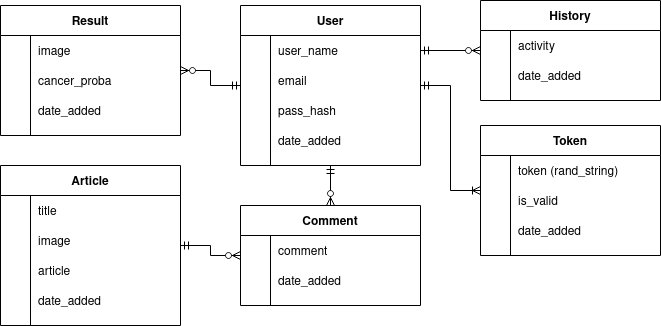

The diagram above was exported from draw.io. Its source (the exported page's mxGraphModel, read from the mxfile embedded in the PNG):
<mxGraphModel dx="185" dy="492" grid="1" gridSize="10" guides="1" tooltips="1" connect="1" arrows="1" fold="1" page="1" pageScale="1" pageWidth="850" pageHeight="1100" math="0" shadow="0">
  <root>
    <mxCell id="0" />
    <mxCell id="1" parent="0" />
    <mxCell id="_-v3F0RrXl1EquNzgoCr-3" style="edgeStyle=orthogonalEdgeStyle;rounded=0;orthogonalLoop=1;jettySize=auto;html=1;startArrow=ERmandOne;startFill=0;endArrow=ERzeroToMany;endFill=1;" edge="1" parent="1" source="ZsZLd5At9pM4w2DD4RDp-1" target="ZsZLd5At9pM4w2DD4RDp-53">
      <mxGeometry relative="1" as="geometry" />
    </mxCell>
    <mxCell id="_-v3F0RrXl1EquNzgoCr-4" style="edgeStyle=orthogonalEdgeStyle;rounded=0;orthogonalLoop=1;jettySize=auto;html=1;startArrow=ERmandOne;startFill=0;endArrow=ERzeroToMany;endFill=1;" edge="1" parent="1" source="ZsZLd5At9pM4w2DD4RDp-1" target="ZsZLd5At9pM4w2DD4RDp-14">
      <mxGeometry relative="1" as="geometry" />
    </mxCell>
    <mxCell id="ZsZLd5At9pM4w2DD4RDp-1" value="User" style="shape=table;startSize=30;container=1;collapsible=1;childLayout=tableLayout;fixedRows=1;rowLines=0;fontStyle=1;align=center;resizeLast=1;" vertex="1" parent="1">
      <mxGeometry x="280" y="40" width="180" height="160" as="geometry" />
    </mxCell>
    <mxCell id="ZsZLd5At9pM4w2DD4RDp-5" value="" style="shape=partialRectangle;collapsible=0;dropTarget=0;pointerEvents=0;fillColor=none;top=0;left=0;bottom=0;right=0;points=[[0,0.5],[1,0.5]];portConstraint=eastwest;" vertex="1" parent="ZsZLd5At9pM4w2DD4RDp-1">
      <mxGeometry y="30" width="180" height="30" as="geometry" />
    </mxCell>
    <mxCell id="ZsZLd5At9pM4w2DD4RDp-6" value="" style="shape=partialRectangle;connectable=0;fillColor=none;top=0;left=0;bottom=0;right=0;editable=1;overflow=hidden;" vertex="1" parent="ZsZLd5At9pM4w2DD4RDp-5">
      <mxGeometry width="30" height="30" as="geometry" />
    </mxCell>
    <mxCell id="ZsZLd5At9pM4w2DD4RDp-7" value="user_name" style="shape=partialRectangle;connectable=0;fillColor=none;top=0;left=0;bottom=0;right=0;align=left;spacingLeft=6;overflow=hidden;" vertex="1" parent="ZsZLd5At9pM4w2DD4RDp-5">
      <mxGeometry x="30" width="150" height="30" as="geometry" />
    </mxCell>
    <mxCell id="ZsZLd5At9pM4w2DD4RDp-8" value="" style="shape=partialRectangle;collapsible=0;dropTarget=0;pointerEvents=0;fillColor=none;top=0;left=0;bottom=0;right=0;points=[[0,0.5],[1,0.5]];portConstraint=eastwest;" vertex="1" parent="ZsZLd5At9pM4w2DD4RDp-1">
      <mxGeometry y="60" width="180" height="30" as="geometry" />
    </mxCell>
    <mxCell id="ZsZLd5At9pM4w2DD4RDp-9" value="" style="shape=partialRectangle;connectable=0;fillColor=none;top=0;left=0;bottom=0;right=0;editable=1;overflow=hidden;" vertex="1" parent="ZsZLd5At9pM4w2DD4RDp-8">
      <mxGeometry width="30" height="30" as="geometry" />
    </mxCell>
    <mxCell id="ZsZLd5At9pM4w2DD4RDp-10" value="email" style="shape=partialRectangle;connectable=0;fillColor=none;top=0;left=0;bottom=0;right=0;align=left;spacingLeft=6;overflow=hidden;" vertex="1" parent="ZsZLd5At9pM4w2DD4RDp-8">
      <mxGeometry x="30" width="150" height="30" as="geometry" />
    </mxCell>
    <mxCell id="ZsZLd5At9pM4w2DD4RDp-11" value="" style="shape=partialRectangle;collapsible=0;dropTarget=0;pointerEvents=0;fillColor=none;top=0;left=0;bottom=0;right=0;points=[[0,0.5],[1,0.5]];portConstraint=eastwest;" vertex="1" parent="ZsZLd5At9pM4w2DD4RDp-1">
      <mxGeometry y="90" width="180" height="30" as="geometry" />
    </mxCell>
    <mxCell id="ZsZLd5At9pM4w2DD4RDp-12" value="" style="shape=partialRectangle;connectable=0;fillColor=none;top=0;left=0;bottom=0;right=0;editable=1;overflow=hidden;" vertex="1" parent="ZsZLd5At9pM4w2DD4RDp-11">
      <mxGeometry width="30" height="30" as="geometry" />
    </mxCell>
    <mxCell id="ZsZLd5At9pM4w2DD4RDp-13" value="pass_hash" style="shape=partialRectangle;connectable=0;fillColor=none;top=0;left=0;bottom=0;right=0;align=left;spacingLeft=6;overflow=hidden;" vertex="1" parent="ZsZLd5At9pM4w2DD4RDp-11">
      <mxGeometry x="30" width="150" height="30" as="geometry" />
    </mxCell>
    <mxCell id="ZsZLd5At9pM4w2DD4RDp-69" value="" style="shape=partialRectangle;collapsible=0;dropTarget=0;pointerEvents=0;fillColor=none;top=0;left=0;bottom=0;right=0;points=[[0,0.5],[1,0.5]];portConstraint=eastwest;" vertex="1" parent="ZsZLd5At9pM4w2DD4RDp-1">
      <mxGeometry y="120" width="180" height="30" as="geometry" />
    </mxCell>
    <mxCell id="ZsZLd5At9pM4w2DD4RDp-70" value="" style="shape=partialRectangle;connectable=0;fillColor=none;top=0;left=0;bottom=0;right=0;editable=1;overflow=hidden;" vertex="1" parent="ZsZLd5At9pM4w2DD4RDp-69">
      <mxGeometry width="30" height="30" as="geometry" />
    </mxCell>
    <mxCell id="ZsZLd5At9pM4w2DD4RDp-71" value="date_added" style="shape=partialRectangle;connectable=0;fillColor=none;top=0;left=0;bottom=0;right=0;align=left;spacingLeft=6;overflow=hidden;" vertex="1" parent="ZsZLd5At9pM4w2DD4RDp-69">
      <mxGeometry x="30" width="150" height="30" as="geometry" />
    </mxCell>
    <mxCell id="ZsZLd5At9pM4w2DD4RDp-14" value="Result" style="shape=table;startSize=30;container=1;collapsible=1;childLayout=tableLayout;fixedRows=1;rowLines=0;fontStyle=1;align=center;resizeLast=1;" vertex="1" parent="1">
      <mxGeometry x="40" y="40" width="180" height="130" as="geometry" />
    </mxCell>
    <mxCell id="ZsZLd5At9pM4w2DD4RDp-18" value="" style="shape=partialRectangle;collapsible=0;dropTarget=0;pointerEvents=0;fillColor=none;top=0;left=0;bottom=0;right=0;points=[[0,0.5],[1,0.5]];portConstraint=eastwest;" vertex="1" parent="ZsZLd5At9pM4w2DD4RDp-14">
      <mxGeometry y="30" width="180" height="30" as="geometry" />
    </mxCell>
    <mxCell id="ZsZLd5At9pM4w2DD4RDp-19" value="" style="shape=partialRectangle;connectable=0;fillColor=none;top=0;left=0;bottom=0;right=0;editable=1;overflow=hidden;" vertex="1" parent="ZsZLd5At9pM4w2DD4RDp-18">
      <mxGeometry width="30" height="30" as="geometry" />
    </mxCell>
    <mxCell id="ZsZLd5At9pM4w2DD4RDp-20" value="image" style="shape=partialRectangle;connectable=0;fillColor=none;top=0;left=0;bottom=0;right=0;align=left;spacingLeft=6;overflow=hidden;" vertex="1" parent="ZsZLd5At9pM4w2DD4RDp-18">
      <mxGeometry x="30" width="150" height="30" as="geometry" />
    </mxCell>
    <mxCell id="ZsZLd5At9pM4w2DD4RDp-21" value="" style="shape=partialRectangle;collapsible=0;dropTarget=0;pointerEvents=0;fillColor=none;top=0;left=0;bottom=0;right=0;points=[[0,0.5],[1,0.5]];portConstraint=eastwest;" vertex="1" parent="ZsZLd5At9pM4w2DD4RDp-14">
      <mxGeometry y="60" width="180" height="30" as="geometry" />
    </mxCell>
    <mxCell id="ZsZLd5At9pM4w2DD4RDp-22" value="" style="shape=partialRectangle;connectable=0;fillColor=none;top=0;left=0;bottom=0;right=0;editable=1;overflow=hidden;" vertex="1" parent="ZsZLd5At9pM4w2DD4RDp-21">
      <mxGeometry width="30" height="30" as="geometry" />
    </mxCell>
    <mxCell id="ZsZLd5At9pM4w2DD4RDp-23" value="cancer_proba" style="shape=partialRectangle;connectable=0;fillColor=none;top=0;left=0;bottom=0;right=0;align=left;spacingLeft=6;overflow=hidden;" vertex="1" parent="ZsZLd5At9pM4w2DD4RDp-21">
      <mxGeometry x="30" width="150" height="30" as="geometry" />
    </mxCell>
    <mxCell id="ZsZLd5At9pM4w2DD4RDp-66" value="" style="shape=partialRectangle;collapsible=0;dropTarget=0;pointerEvents=0;fillColor=none;top=0;left=0;bottom=0;right=0;points=[[0,0.5],[1,0.5]];portConstraint=eastwest;" vertex="1" parent="ZsZLd5At9pM4w2DD4RDp-14">
      <mxGeometry y="90" width="180" height="30" as="geometry" />
    </mxCell>
    <mxCell id="ZsZLd5At9pM4w2DD4RDp-67" value="" style="shape=partialRectangle;connectable=0;fillColor=none;top=0;left=0;bottom=0;right=0;editable=1;overflow=hidden;" vertex="1" parent="ZsZLd5At9pM4w2DD4RDp-66">
      <mxGeometry width="30" height="30" as="geometry" />
    </mxCell>
    <mxCell id="ZsZLd5At9pM4w2DD4RDp-68" value="date_added" style="shape=partialRectangle;connectable=0;fillColor=none;top=0;left=0;bottom=0;right=0;align=left;spacingLeft=6;overflow=hidden;" vertex="1" parent="ZsZLd5At9pM4w2DD4RDp-66">
      <mxGeometry x="30" width="150" height="30" as="geometry" />
    </mxCell>
    <mxCell id="SeYnVe7fmuBNLvdirDdq-18" style="edgeStyle=orthogonalEdgeStyle;rounded=0;orthogonalLoop=1;jettySize=auto;html=1;startArrow=ERzeroToMany;startFill=1;endArrow=ERmandOne;endFill=0;" edge="1" parent="1" source="ZsZLd5At9pM4w2DD4RDp-27" target="ZsZLd5At9pM4w2DD4RDp-5">
      <mxGeometry relative="1" as="geometry" />
    </mxCell>
    <mxCell id="ZsZLd5At9pM4w2DD4RDp-27" value="History" style="shape=table;startSize=30;container=1;collapsible=1;childLayout=tableLayout;fixedRows=1;rowLines=0;fontStyle=1;align=center;resizeLast=1;" vertex="1" parent="1">
      <mxGeometry x="520" y="35" width="180" height="100" as="geometry" />
    </mxCell>
    <mxCell id="ZsZLd5At9pM4w2DD4RDp-34" value="" style="shape=partialRectangle;collapsible=0;dropTarget=0;pointerEvents=0;fillColor=none;top=0;left=0;bottom=0;right=0;points=[[0,0.5],[1,0.5]];portConstraint=eastwest;" vertex="1" parent="ZsZLd5At9pM4w2DD4RDp-27">
      <mxGeometry y="30" width="180" height="30" as="geometry" />
    </mxCell>
    <mxCell id="ZsZLd5At9pM4w2DD4RDp-35" value="" style="shape=partialRectangle;connectable=0;fillColor=none;top=0;left=0;bottom=0;right=0;editable=1;overflow=hidden;" vertex="1" parent="ZsZLd5At9pM4w2DD4RDp-34">
      <mxGeometry width="30" height="30" as="geometry" />
    </mxCell>
    <mxCell id="ZsZLd5At9pM4w2DD4RDp-36" value="activity" style="shape=partialRectangle;connectable=0;fillColor=none;top=0;left=0;bottom=0;right=0;align=left;spacingLeft=6;overflow=hidden;" vertex="1" parent="ZsZLd5At9pM4w2DD4RDp-34">
      <mxGeometry x="30" width="150" height="30" as="geometry" />
    </mxCell>
    <mxCell id="ZsZLd5At9pM4w2DD4RDp-37" value="" style="shape=partialRectangle;collapsible=0;dropTarget=0;pointerEvents=0;fillColor=none;top=0;left=0;bottom=0;right=0;points=[[0,0.5],[1,0.5]];portConstraint=eastwest;" vertex="1" parent="ZsZLd5At9pM4w2DD4RDp-27">
      <mxGeometry y="60" width="180" height="30" as="geometry" />
    </mxCell>
    <mxCell id="ZsZLd5At9pM4w2DD4RDp-38" value="" style="shape=partialRectangle;connectable=0;fillColor=none;top=0;left=0;bottom=0;right=0;editable=1;overflow=hidden;" vertex="1" parent="ZsZLd5At9pM4w2DD4RDp-37">
      <mxGeometry width="30" height="30" as="geometry" />
    </mxCell>
    <mxCell id="ZsZLd5At9pM4w2DD4RDp-39" value="date_added" style="shape=partialRectangle;connectable=0;fillColor=none;top=0;left=0;bottom=0;right=0;align=left;spacingLeft=6;overflow=hidden;" vertex="1" parent="ZsZLd5At9pM4w2DD4RDp-37">
      <mxGeometry x="30" width="150" height="30" as="geometry" />
    </mxCell>
    <mxCell id="_-v3F0RrXl1EquNzgoCr-1" style="edgeStyle=orthogonalEdgeStyle;rounded=0;orthogonalLoop=1;jettySize=auto;html=1;startArrow=ERmandOne;startFill=0;endArrow=ERzeroToMany;endFill=1;" edge="1" parent="1" source="ZsZLd5At9pM4w2DD4RDp-40" target="ZsZLd5At9pM4w2DD4RDp-53">
      <mxGeometry relative="1" as="geometry" />
    </mxCell>
    <mxCell id="ZsZLd5At9pM4w2DD4RDp-40" value="Article" style="shape=table;startSize=30;container=1;collapsible=1;childLayout=tableLayout;fixedRows=1;rowLines=0;fontStyle=1;align=center;resizeLast=1;" vertex="1" parent="1">
      <mxGeometry x="40" y="200" width="180" height="160" as="geometry" />
    </mxCell>
    <mxCell id="ZsZLd5At9pM4w2DD4RDp-44" value="" style="shape=partialRectangle;collapsible=0;dropTarget=0;pointerEvents=0;fillColor=none;top=0;left=0;bottom=0;right=0;points=[[0,0.5],[1,0.5]];portConstraint=eastwest;" vertex="1" parent="ZsZLd5At9pM4w2DD4RDp-40">
      <mxGeometry y="30" width="180" height="30" as="geometry" />
    </mxCell>
    <mxCell id="ZsZLd5At9pM4w2DD4RDp-45" value="" style="shape=partialRectangle;connectable=0;fillColor=none;top=0;left=0;bottom=0;right=0;editable=1;overflow=hidden;" vertex="1" parent="ZsZLd5At9pM4w2DD4RDp-44">
      <mxGeometry width="30" height="30" as="geometry" />
    </mxCell>
    <mxCell id="ZsZLd5At9pM4w2DD4RDp-46" value="title" style="shape=partialRectangle;connectable=0;fillColor=none;top=0;left=0;bottom=0;right=0;align=left;spacingLeft=6;overflow=hidden;" vertex="1" parent="ZsZLd5At9pM4w2DD4RDp-44">
      <mxGeometry x="30" width="150" height="30" as="geometry" />
    </mxCell>
    <mxCell id="ZsZLd5At9pM4w2DD4RDp-47" value="" style="shape=partialRectangle;collapsible=0;dropTarget=0;pointerEvents=0;fillColor=none;top=0;left=0;bottom=0;right=0;points=[[0,0.5],[1,0.5]];portConstraint=eastwest;" vertex="1" parent="ZsZLd5At9pM4w2DD4RDp-40">
      <mxGeometry y="60" width="180" height="30" as="geometry" />
    </mxCell>
    <mxCell id="ZsZLd5At9pM4w2DD4RDp-48" value="" style="shape=partialRectangle;connectable=0;fillColor=none;top=0;left=0;bottom=0;right=0;editable=1;overflow=hidden;" vertex="1" parent="ZsZLd5At9pM4w2DD4RDp-47">
      <mxGeometry width="30" height="30" as="geometry" />
    </mxCell>
    <mxCell id="ZsZLd5At9pM4w2DD4RDp-49" value="image" style="shape=partialRectangle;connectable=0;fillColor=none;top=0;left=0;bottom=0;right=0;align=left;spacingLeft=6;overflow=hidden;" vertex="1" parent="ZsZLd5At9pM4w2DD4RDp-47">
      <mxGeometry x="30" width="150" height="30" as="geometry" />
    </mxCell>
    <mxCell id="ZsZLd5At9pM4w2DD4RDp-50" value="" style="shape=partialRectangle;collapsible=0;dropTarget=0;pointerEvents=0;fillColor=none;top=0;left=0;bottom=0;right=0;points=[[0,0.5],[1,0.5]];portConstraint=eastwest;" vertex="1" parent="ZsZLd5At9pM4w2DD4RDp-40">
      <mxGeometry y="90" width="180" height="30" as="geometry" />
    </mxCell>
    <mxCell id="ZsZLd5At9pM4w2DD4RDp-51" value="" style="shape=partialRectangle;connectable=0;fillColor=none;top=0;left=0;bottom=0;right=0;editable=1;overflow=hidden;" vertex="1" parent="ZsZLd5At9pM4w2DD4RDp-50">
      <mxGeometry width="30" height="30" as="geometry" />
    </mxCell>
    <mxCell id="ZsZLd5At9pM4w2DD4RDp-52" value="article" style="shape=partialRectangle;connectable=0;fillColor=none;top=0;left=0;bottom=0;right=0;align=left;spacingLeft=6;overflow=hidden;" vertex="1" parent="ZsZLd5At9pM4w2DD4RDp-50">
      <mxGeometry x="30" width="150" height="30" as="geometry" />
    </mxCell>
    <mxCell id="ZsZLd5At9pM4w2DD4RDp-72" value="" style="shape=partialRectangle;collapsible=0;dropTarget=0;pointerEvents=0;fillColor=none;top=0;left=0;bottom=0;right=0;points=[[0,0.5],[1,0.5]];portConstraint=eastwest;" vertex="1" parent="ZsZLd5At9pM4w2DD4RDp-40">
      <mxGeometry y="120" width="180" height="30" as="geometry" />
    </mxCell>
    <mxCell id="ZsZLd5At9pM4w2DD4RDp-73" value="" style="shape=partialRectangle;connectable=0;fillColor=none;top=0;left=0;bottom=0;right=0;fontStyle=0;overflow=hidden;" vertex="1" parent="ZsZLd5At9pM4w2DD4RDp-72">
      <mxGeometry width="30" height="30" as="geometry" />
    </mxCell>
    <mxCell id="ZsZLd5At9pM4w2DD4RDp-74" value="date_added" style="shape=partialRectangle;connectable=0;fillColor=none;top=0;left=0;bottom=0;right=0;align=left;spacingLeft=6;fontStyle=0;overflow=hidden;" vertex="1" parent="ZsZLd5At9pM4w2DD4RDp-72">
      <mxGeometry x="30" width="150" height="30" as="geometry" />
    </mxCell>
    <mxCell id="ZsZLd5At9pM4w2DD4RDp-53" value="Comment" style="shape=table;startSize=30;container=1;collapsible=1;childLayout=tableLayout;fixedRows=1;rowLines=0;fontStyle=1;align=center;resizeLast=1;" vertex="1" parent="1">
      <mxGeometry x="280" y="240" width="180" height="100" as="geometry" />
    </mxCell>
    <mxCell id="ZsZLd5At9pM4w2DD4RDp-63" value="" style="shape=partialRectangle;collapsible=0;dropTarget=0;pointerEvents=0;fillColor=none;top=0;left=0;bottom=0;right=0;points=[[0,0.5],[1,0.5]];portConstraint=eastwest;" vertex="1" parent="ZsZLd5At9pM4w2DD4RDp-53">
      <mxGeometry y="30" width="180" height="30" as="geometry" />
    </mxCell>
    <mxCell id="ZsZLd5At9pM4w2DD4RDp-64" value="" style="shape=partialRectangle;connectable=0;fillColor=none;top=0;left=0;bottom=0;right=0;editable=1;overflow=hidden;" vertex="1" parent="ZsZLd5At9pM4w2DD4RDp-63">
      <mxGeometry width="30" height="30" as="geometry" />
    </mxCell>
    <mxCell id="ZsZLd5At9pM4w2DD4RDp-65" value="comment" style="shape=partialRectangle;connectable=0;fillColor=none;top=0;left=0;bottom=0;right=0;align=left;spacingLeft=6;overflow=hidden;" vertex="1" parent="ZsZLd5At9pM4w2DD4RDp-63">
      <mxGeometry x="30" width="150" height="30" as="geometry" />
    </mxCell>
    <mxCell id="ZsZLd5At9pM4w2DD4RDp-75" value="" style="shape=partialRectangle;collapsible=0;dropTarget=0;pointerEvents=0;fillColor=none;top=0;left=0;bottom=0;right=0;points=[[0,0.5],[1,0.5]];portConstraint=eastwest;" vertex="1" parent="ZsZLd5At9pM4w2DD4RDp-53">
      <mxGeometry y="60" width="180" height="30" as="geometry" />
    </mxCell>
    <mxCell id="ZsZLd5At9pM4w2DD4RDp-76" value="" style="shape=partialRectangle;connectable=0;fillColor=none;top=0;left=0;bottom=0;right=0;editable=1;overflow=hidden;" vertex="1" parent="ZsZLd5At9pM4w2DD4RDp-75">
      <mxGeometry width="30" height="30" as="geometry" />
    </mxCell>
    <mxCell id="ZsZLd5At9pM4w2DD4RDp-77" value="date_added" style="shape=partialRectangle;connectable=0;fillColor=none;top=0;left=0;bottom=0;right=0;align=left;spacingLeft=6;overflow=hidden;" vertex="1" parent="ZsZLd5At9pM4w2DD4RDp-75">
      <mxGeometry x="30" width="150" height="30" as="geometry" />
    </mxCell>
    <mxCell id="SeYnVe7fmuBNLvdirDdq-17" style="edgeStyle=orthogonalEdgeStyle;rounded=0;orthogonalLoop=1;jettySize=auto;html=1;startArrow=ERoneToMany;startFill=0;endArrow=ERmandOne;endFill=0;" edge="1" parent="1" source="SeYnVe7fmuBNLvdirDdq-1" target="ZsZLd5At9pM4w2DD4RDp-1">
      <mxGeometry relative="1" as="geometry" />
    </mxCell>
    <mxCell id="SeYnVe7fmuBNLvdirDdq-1" value="Token" style="shape=table;startSize=30;container=1;collapsible=1;childLayout=tableLayout;fixedRows=1;rowLines=0;fontStyle=1;align=center;resizeLast=1;" vertex="1" parent="1">
      <mxGeometry x="520" y="160" width="180" height="130" as="geometry" />
    </mxCell>
    <mxCell id="SeYnVe7fmuBNLvdirDdq-8" value="" style="shape=partialRectangle;collapsible=0;dropTarget=0;pointerEvents=0;fillColor=none;top=0;left=0;bottom=0;right=0;points=[[0,0.5],[1,0.5]];portConstraint=eastwest;" vertex="1" parent="SeYnVe7fmuBNLvdirDdq-1">
      <mxGeometry y="30" width="180" height="30" as="geometry" />
    </mxCell>
    <mxCell id="SeYnVe7fmuBNLvdirDdq-9" value="" style="shape=partialRectangle;connectable=0;fillColor=none;top=0;left=0;bottom=0;right=0;editable=1;overflow=hidden;" vertex="1" parent="SeYnVe7fmuBNLvdirDdq-8">
      <mxGeometry width="30" height="30" as="geometry" />
    </mxCell>
    <mxCell id="SeYnVe7fmuBNLvdirDdq-10" value="token (rand_string)" style="shape=partialRectangle;connectable=0;fillColor=none;top=0;left=0;bottom=0;right=0;align=left;spacingLeft=6;overflow=hidden;" vertex="1" parent="SeYnVe7fmuBNLvdirDdq-8">
      <mxGeometry x="30" width="150" height="30" as="geometry" />
    </mxCell>
    <mxCell id="SeYnVe7fmuBNLvdirDdq-11" value="" style="shape=partialRectangle;collapsible=0;dropTarget=0;pointerEvents=0;fillColor=none;top=0;left=0;bottom=0;right=0;points=[[0,0.5],[1,0.5]];portConstraint=eastwest;" vertex="1" parent="SeYnVe7fmuBNLvdirDdq-1">
      <mxGeometry y="60" width="180" height="30" as="geometry" />
    </mxCell>
    <mxCell id="SeYnVe7fmuBNLvdirDdq-12" value="" style="shape=partialRectangle;connectable=0;fillColor=none;top=0;left=0;bottom=0;right=0;editable=1;overflow=hidden;" vertex="1" parent="SeYnVe7fmuBNLvdirDdq-11">
      <mxGeometry width="30" height="30" as="geometry" />
    </mxCell>
    <mxCell id="SeYnVe7fmuBNLvdirDdq-13" value="is_valid" style="shape=partialRectangle;connectable=0;fillColor=none;top=0;left=0;bottom=0;right=0;align=left;spacingLeft=6;overflow=hidden;" vertex="1" parent="SeYnVe7fmuBNLvdirDdq-11">
      <mxGeometry x="30" width="150" height="30" as="geometry" />
    </mxCell>
    <mxCell id="SeYnVe7fmuBNLvdirDdq-14" value="" style="shape=partialRectangle;collapsible=0;dropTarget=0;pointerEvents=0;fillColor=none;top=0;left=0;bottom=0;right=0;points=[[0,0.5],[1,0.5]];portConstraint=eastwest;" vertex="1" parent="SeYnVe7fmuBNLvdirDdq-1">
      <mxGeometry y="90" width="180" height="30" as="geometry" />
    </mxCell>
    <mxCell id="SeYnVe7fmuBNLvdirDdq-15" value="" style="shape=partialRectangle;connectable=0;fillColor=none;top=0;left=0;bottom=0;right=0;editable=1;overflow=hidden;" vertex="1" parent="SeYnVe7fmuBNLvdirDdq-14">
      <mxGeometry width="30" height="30" as="geometry" />
    </mxCell>
    <mxCell id="SeYnVe7fmuBNLvdirDdq-16" value="date_added" style="shape=partialRectangle;connectable=0;fillColor=none;top=0;left=0;bottom=0;right=0;align=left;spacingLeft=6;overflow=hidden;" vertex="1" parent="SeYnVe7fmuBNLvdirDdq-14">
      <mxGeometry x="30" width="150" height="30" as="geometry" />
    </mxCell>
  </root>
</mxGraphModel>